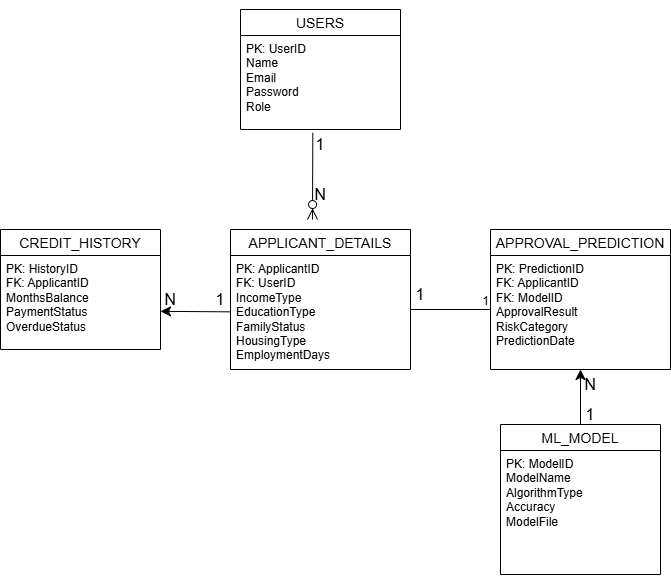

The diagram above was exported from draw.io. Its source (the exported page's mxGraphModel, read from the mxfile embedded in the PNG):
<mxGraphModel dx="771" dy="646" grid="1" gridSize="10" guides="1" tooltips="1" connect="1" arrows="1" fold="1" page="1" pageScale="1" pageWidth="850" pageHeight="1100" math="0" shadow="0">
  <root>
    <mxCell id="0" />
    <mxCell id="1" parent="0" />
    <mxCell id="BUAomIP0DLZCdEFuxSqI-21" parent="1" style="swimlane;fontStyle=0;childLayout=stackLayout;horizontal=1;startSize=26;horizontalStack=0;resizeParent=1;resizeParentMax=0;resizeLast=0;collapsible=1;marginBottom=0;align=center;fontSize=14;" value="APPROVAL_PREDICTION" vertex="1">
      <mxGeometry height="140" width="180" x="590" y="280" as="geometry" />
    </mxCell>
    <mxCell id="BUAomIP0DLZCdEFuxSqI-22" parent="BUAomIP0DLZCdEFuxSqI-21" style="text;strokeColor=none;fillColor=none;spacingLeft=4;spacingRight=4;overflow=hidden;rotatable=0;points=[[0,0.5],[1,0.5]];portConstraint=eastwest;fontSize=12;whiteSpace=wrap;html=1;" value="&lt;span style=&quot;background-color: transparent;&quot;&gt;PK: PredictionID&lt;/span&gt;&lt;div&gt;FK: ApplicantID&lt;/div&gt;&lt;div&gt;FK: ModelID&lt;/div&gt;&lt;div&gt;ApprovalResult&lt;/div&gt;&lt;div&gt;RiskCategory&lt;/div&gt;&lt;div&gt;PredictionDate&lt;/div&gt;" vertex="1">
      <mxGeometry height="114" width="180" y="26" as="geometry" />
    </mxCell>
    <mxCell id="BUAomIP0DLZCdEFuxSqI-25" parent="1" style="swimlane;fontStyle=0;childLayout=stackLayout;horizontal=1;startSize=26;horizontalStack=0;resizeParent=1;resizeParentMax=0;resizeLast=0;collapsible=1;marginBottom=0;align=center;fontSize=14;" value="CREDIT_HISTORY" vertex="1">
      <mxGeometry height="120" width="160" x="100" y="280" as="geometry" />
    </mxCell>
    <mxCell id="BUAomIP0DLZCdEFuxSqI-26" parent="BUAomIP0DLZCdEFuxSqI-25" style="text;strokeColor=none;fillColor=none;spacingLeft=4;spacingRight=4;overflow=hidden;rotatable=0;points=[[0,0.5],[1,0.5]];portConstraint=eastwest;fontSize=12;whiteSpace=wrap;html=1;" value="&lt;span style=&quot;background-color: transparent;&quot;&gt;PK: HistoryID&lt;/span&gt;&lt;div&gt;FK: ApplicantID&lt;/div&gt;&lt;div&gt;MonthsBalance&lt;/div&gt;&lt;div&gt;PaymentStatus&lt;/div&gt;&lt;div&gt;OverdueStatus&lt;/div&gt;" vertex="1">
      <mxGeometry height="94" width="160" y="26" as="geometry" />
    </mxCell>
    <mxCell id="BUAomIP0DLZCdEFuxSqI-33" parent="1" style="swimlane;fontStyle=0;childLayout=stackLayout;horizontal=1;startSize=26;horizontalStack=0;resizeParent=1;resizeParentMax=0;resizeLast=0;collapsible=1;marginBottom=0;align=center;fontSize=14;" value="APPLICANT_DETAILS" vertex="1">
      <mxGeometry height="140" width="180" x="330" y="280" as="geometry" />
    </mxCell>
    <mxCell id="BUAomIP0DLZCdEFuxSqI-34" parent="BUAomIP0DLZCdEFuxSqI-33" style="text;strokeColor=none;fillColor=none;spacingLeft=4;spacingRight=4;overflow=hidden;rotatable=0;points=[[0,0.5],[1,0.5]];portConstraint=eastwest;fontSize=12;whiteSpace=wrap;html=1;" value="&lt;span style=&quot;background-color: transparent;&quot;&gt;PK: ApplicantID&lt;/span&gt;&lt;div&gt;FK: UserID&lt;/div&gt;&lt;div&gt;IncomeType&lt;/div&gt;&lt;div&gt;EducationType&lt;/div&gt;&lt;div&gt;FamilyStatus&lt;/div&gt;&lt;div&gt;HousingType&lt;/div&gt;&lt;div&gt;EmploymentDays&lt;/div&gt;" vertex="1">
      <mxGeometry height="114" width="180" y="26" as="geometry" />
    </mxCell>
    <mxCell id="BUAomIP0DLZCdEFuxSqI-65" edge="1" parent="1" source="BUAomIP0DLZCdEFuxSqI-37" style="edgeStyle=none;curved=1;rounded=0;orthogonalLoop=1;jettySize=auto;html=1;fontSize=12;startSize=8;endSize=8;" target="BUAomIP0DLZCdEFuxSqI-22" value="">
      <mxGeometry relative="1" as="geometry" />
    </mxCell>
    <mxCell id="BUAomIP0DLZCdEFuxSqI-37" parent="1" style="swimlane;fontStyle=0;childLayout=stackLayout;horizontal=1;startSize=26;horizontalStack=0;resizeParent=1;resizeParentMax=0;resizeLast=0;collapsible=1;marginBottom=0;align=center;fontSize=14;" value="ML_MODEL" vertex="1">
      <mxGeometry height="150" width="160" x="600" y="475" as="geometry" />
    </mxCell>
    <mxCell id="BUAomIP0DLZCdEFuxSqI-38" parent="BUAomIP0DLZCdEFuxSqI-37" style="text;strokeColor=none;fillColor=none;spacingLeft=4;spacingRight=4;overflow=hidden;rotatable=0;points=[[0,0.5],[1,0.5]];portConstraint=eastwest;fontSize=12;whiteSpace=wrap;html=1;" value="&lt;span style=&quot;background-color: transparent;&quot;&gt;PK: ModelID&lt;/span&gt;&lt;div&gt;ModelName&lt;/div&gt;&lt;div&gt;AlgorithmType&lt;/div&gt;&lt;div&gt;Accuracy&lt;/div&gt;&lt;div&gt;ModelFile&lt;/div&gt;" vertex="1">
      <mxGeometry height="124" width="160" y="26" as="geometry" />
    </mxCell>
    <mxCell id="BUAomIP0DLZCdEFuxSqI-52" parent="1" style="swimlane;fontStyle=0;childLayout=stackLayout;horizontal=1;startSize=26;horizontalStack=0;resizeParent=1;resizeParentMax=0;resizeLast=0;collapsible=1;marginBottom=0;align=center;fontSize=14;" value="USERS" vertex="1">
      <mxGeometry height="120" width="160" x="340" y="60" as="geometry" />
    </mxCell>
    <mxCell id="BUAomIP0DLZCdEFuxSqI-53" parent="BUAomIP0DLZCdEFuxSqI-52" style="text;strokeColor=none;fillColor=none;spacingLeft=4;spacingRight=4;overflow=hidden;rotatable=0;points=[[0,0.5],[1,0.5]];portConstraint=eastwest;fontSize=12;whiteSpace=wrap;html=1;" value="&lt;span style=&quot;background-color: transparent;&quot;&gt;PK: UserID&lt;/span&gt;&lt;div&gt;Name&lt;/div&gt;&lt;div&gt;Email&lt;/div&gt;&lt;div&gt;Password&lt;/div&gt;&lt;div&gt;Role&lt;/div&gt;" vertex="1">
      <mxGeometry height="94" width="160" y="26" as="geometry" />
    </mxCell>
    <mxCell id="BUAomIP0DLZCdEFuxSqI-56" edge="1" parent="1" source="BUAomIP0DLZCdEFuxSqI-52" style="edgeStyle=none;curved=1;rounded=0;orthogonalLoop=1;jettySize=auto;html=1;exitX=0.75;exitY=0;exitDx=0;exitDy=0;fontSize=12;startSize=8;endSize=8;" target="BUAomIP0DLZCdEFuxSqI-52">
      <mxGeometry relative="1" as="geometry" />
    </mxCell>
    <mxCell id="BUAomIP0DLZCdEFuxSqI-62" edge="1" parent="1" source="BUAomIP0DLZCdEFuxSqI-34" style="edgeStyle=none;curved=1;rounded=0;orthogonalLoop=1;jettySize=auto;html=1;fontSize=12;startSize=8;endSize=8;entryX=1;entryY=0.594;entryDx=0;entryDy=0;entryPerimeter=0;" target="BUAomIP0DLZCdEFuxSqI-26" value="">
      <mxGeometry relative="1" as="geometry" />
    </mxCell>
    <mxCell id="BUAomIP0DLZCdEFuxSqI-63" edge="1" parent="1" style="endArrow=none;html=1;rounded=0;fontSize=12;startSize=8;endSize=8;" value="">
      <mxGeometry relative="1" as="geometry">
        <mxPoint x="510" y="360" as="sourcePoint" />
        <mxPoint x="590" y="360" as="targetPoint" />
      </mxGeometry>
    </mxCell>
    <mxCell id="BUAomIP0DLZCdEFuxSqI-64" connectable="0" parent="BUAomIP0DLZCdEFuxSqI-63" style="resizable=0;html=1;whiteSpace=wrap;align=right;verticalAlign=bottom;fontSize=12;" value="1" vertex="1">
      <mxGeometry relative="1" x="1" as="geometry" />
    </mxCell>
    <mxCell id="BUAomIP0DLZCdEFuxSqI-66" edge="1" parent="1" source="BUAomIP0DLZCdEFuxSqI-53" style="fontSize=12;html=1;endArrow=ERzeroToMany;endFill=1;rounded=0;startSize=8;endSize=8;exitX=0.452;exitY=1.035;exitDx=0;exitDy=0;exitPerimeter=0;" value="">
      <mxGeometry height="100" relative="1" width="100" as="geometry">
        <Array as="points" />
        <mxPoint x="310" y="630" as="sourcePoint" />
        <mxPoint x="412" y="270" as="targetPoint" />
      </mxGeometry>
    </mxCell>
    <mxCell id="BUAomIP0DLZCdEFuxSqI-67" parent="1" style="text;html=1;whiteSpace=wrap;strokeColor=none;fillColor=none;align=center;verticalAlign=middle;rounded=0;fontSize=16;" value="1" vertex="1">
      <mxGeometry height="30" width="60" x="390" y="180" as="geometry" />
    </mxCell>
    <mxCell id="BUAomIP0DLZCdEFuxSqI-68" parent="1" style="text;html=1;whiteSpace=wrap;strokeColor=none;fillColor=none;align=center;verticalAlign=middle;rounded=0;fontSize=16;" value="N" vertex="1">
      <mxGeometry height="30" width="60" x="390" y="230" as="geometry" />
    </mxCell>
    <mxCell id="BUAomIP0DLZCdEFuxSqI-69" parent="1" style="text;html=1;whiteSpace=wrap;strokeColor=none;fillColor=none;align=center;verticalAlign=middle;rounded=0;fontSize=16;" value="1" vertex="1">
      <mxGeometry height="30" width="60" x="290" y="335" as="geometry" />
    </mxCell>
    <mxCell id="BUAomIP0DLZCdEFuxSqI-70" parent="1" style="text;html=1;whiteSpace=wrap;strokeColor=none;fillColor=none;align=center;verticalAlign=middle;rounded=0;fontSize=16;" value="N" vertex="1">
      <mxGeometry height="30" width="60" x="240" y="335" as="geometry" />
    </mxCell>
    <mxCell id="BUAomIP0DLZCdEFuxSqI-71" parent="1" style="text;html=1;whiteSpace=wrap;strokeColor=none;fillColor=none;align=center;verticalAlign=middle;rounded=0;fontSize=16;" value="1" vertex="1">
      <mxGeometry height="30" width="60" x="490" y="330" as="geometry" />
    </mxCell>
    <mxCell id="BUAomIP0DLZCdEFuxSqI-72" parent="1" style="text;html=1;whiteSpace=wrap;strokeColor=none;fillColor=none;align=center;verticalAlign=middle;rounded=0;fontSize=16;" value="1" vertex="1">
      <mxGeometry height="30" width="60" x="660" y="450" as="geometry" />
    </mxCell>
    <mxCell id="BUAomIP0DLZCdEFuxSqI-73" parent="1" style="text;html=1;whiteSpace=wrap;strokeColor=none;fillColor=none;align=center;verticalAlign=middle;rounded=0;fontSize=16;" value="N" vertex="1">
      <mxGeometry height="30" width="60" x="660" y="420" as="geometry" />
    </mxCell>
  </root>
</mxGraphModel>